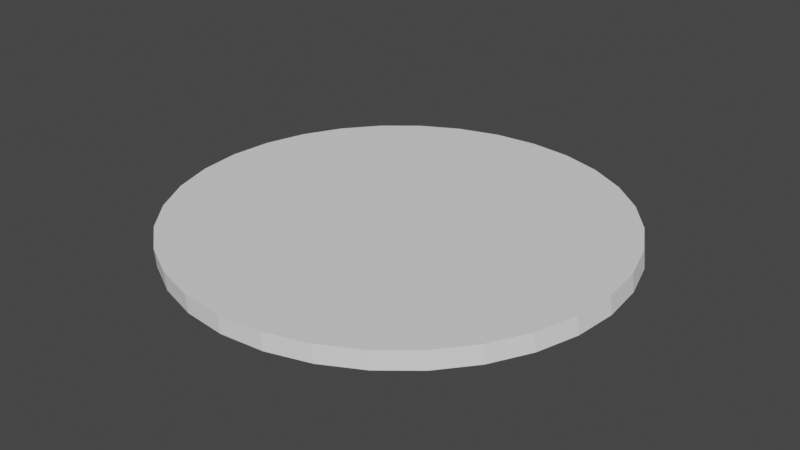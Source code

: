 # Source: coin.blend  (saved by Blender 2.91.10; exported with 4.5.12 LTS)
import bpy
from mathutils import Matrix  # noqa: F401  (used for matrix-valued properties, if any)

bpy.ops.wm.read_factory_settings(use_empty=True)
scene = bpy.context.scene
scene.name = 'Scene'

# ---- collections
col_collection = bpy.data.collections.new('Collection'); scene.collection.children.link(col_collection)

# ---- world
world_world = bpy.data.worlds.new('World'); scene.world = world_world
world_world.use_nodes = True; world_world.node_tree.nodes.clear()
_N = world_world.node_tree.nodes; _L = world_world.node_tree.links
n0 = _N.new('ShaderNodeOutputWorld'); n0.name = 'World Output'; n0.location = (300, 300)
n1 = _N.new('ShaderNodeBackground'); n1.name = 'Background'; n1.location = (10, 300)
n1.inputs[0].default_value = (0.05088, 0.05088, 0.05088, 1.0)
_L.new(n1.outputs[0], n0.inputs[0])
n0.is_active_output = True
world_world.color = (0.05088, 0.05088, 0.05088)
world_world.use_sun_shadow = False
world_world.sun_shadow_jitter_overblur = 0.0

# ---- meshes
me_circle = bpy.data.meshes.new('Circle')
me_circle.from_pydata([(0.01661, 1.013, -5.96e-05), (-0.1785, 0.9942, -5.96e-05), (-0.3661, 0.9373, -5.96e-05), (-0.539, 0.8449, -5.96e-05), (-0.6905, 0.7205, -5.96e-05), (-0.8149, 0.569, -5.96e-05), (-0.9073, 0.3961, -5.96e-05), (-0.9642, 0.2085, -5.96e-05), (-0.9834, 0.01344, -5.96e-05), (-0.9642, -0.1816, -5.96e-05), (-0.9073, -0.3692, -5.96e-05), (-0.8149, -0.5421, -5.96e-05), (-0.6905, -0.6937, -5.96e-05), (-0.539, -0.818, -5.96e-05), (-0.3661, -0.9104, -5.96e-05), (-0.1785, -0.9673, -5.96e-05), (0.01661, -0.9866, -5.96e-05), (0.2117, -0.9673, -5.96e-05), (0.3993, -0.9104, -5.96e-05), (0.5722, -0.818, -5.96e-05), (0.7237, -0.6937, -5.96e-05), (0.8481, -0.5421, -5.96e-05), (0.9405, -0.3692, -5.96e-05), (0.9974, -0.1816, -5.96e-05), (1.017, 0.01344, -5.96e-05), (0.9974, 0.2085, -5.96e-05), (0.9405, 0.3961, -5.96e-05), (0.8481, 0.569, -5.96e-05), (0.7237, 0.7206, -5.96e-05), (0.5722, 0.8449, -5.96e-05), (0.3993, 0.9373, -5.96e-05), (0.2117, 0.9942, -5.96e-05), (0.004948, 1.014, 0.07661), (-0.1901, 0.9952, 0.07661), (-0.3777, 0.9383, 0.07661), (-0.5506, 0.8459, 0.07661), (-0.7022, 0.7215, 0.07661), (-0.8265, 0.57, 0.07661), (-0.9189, 0.3971, 0.07661), (-0.9758, 0.2095, 0.07661), (-0.9951, 0.01439, 0.07661), (-0.9758, -0.1807, 0.07661), (-0.9189, -0.3683, 0.07661), (-0.8265, -0.5412, 0.07661), (-0.7022, -0.6927, 0.07661), (-0.5506, -0.8171, 0.07661), (-0.3777, -0.9095, 0.07661), (-0.1901, -0.9664, 0.07661), (0.004949, -0.9856, 0.07661), (0.2, -0.9664, 0.07661), (0.3876, -0.9095, 0.07661), (0.5605, -0.8171, 0.07661), (0.7121, -0.6927, 0.07661), (0.8364, -0.5412, 0.07661), (0.9288, -0.3683, 0.07661), (0.9857, -0.1807, 0.07661), (1.005, 0.01439, 0.07661), (0.9857, 0.2095, 0.07661), (0.9288, 0.3971, 0.07661), (0.8364, 0.57, 0.07661), (0.7121, 0.7215, 0.07661), (0.5605, 0.8459, 0.07661), (0.3876, 0.9383, 0.07661), (0.2, 0.9952, 0.07661)], [], [(25, 57, 56, 24), (12, 44, 43, 11), (26, 58, 57, 25), (13, 45, 44, 12), (27, 59, 58, 26), (14, 46, 45, 13), (1, 33, 32, 0), (28, 60, 59, 27), (15, 47, 46, 14), (2, 34, 33, 1), (29, 61, 60, 28), (16, 48, 47, 15), (3, 35, 34, 2), (30, 62, 61, 29), (17, 49, 48, 16), (4, 36, 35, 3), (31, 63, 62, 30), (18, 50, 49, 17), (5, 37, 36, 4), (0, 32, 63, 31), (19, 51, 50, 18), (6, 38, 37, 5), (20, 52, 51, 19), (7, 39, 38, 6), (21, 53, 52, 20), (8, 40, 39, 7), (22, 54, 53, 21), (9, 41, 40, 8), (23, 55, 54, 22), (10, 42, 41, 9), (24, 56, 55, 23), (11, 43, 42, 10), (33, 34, 35, 36, 37, 38, 39, 40, 41, 42, 43, 44, 45, 46, 47, 48, 49, 50, 51, 52, 53, 54, 55, 56, 57, 58, 59, 60, 61, 62, 63, 32), (1, 0, 31, 30, 29, 28, 27, 26, 25, 24, 23, 22, 21, 20, 19, 18, 17, 16, 15, 14, 13, 12, 11, 10, 9, 8, 7, 6, 5, 4, 3, 2)])
_uv = me_circle.uv_layers.new(name='UVMap')
_uv.uv.foreach_set('vector', [0.0, 0.0, 0.0, 0.0, 0.0, 0.0, 0.0, 0.0, 0.0, 0.0, 0.0, 0.0, 0.0, 0.0, 0.0, 0.0, 0.0, 0.0, 0.0, 0.0, 0.0, 0.0, 0.0, 0.0, 0.0, 0.0, 0.0, 0.0, 0.0, 0.0, 0.0, 0.0, 0.0, 0.0, 0.0, 0.0, 0.0, 0.0, 0.0, 0.0, 0.0, 0.0, 0.0, 0.0, 0.0, 0.0, 0.0, 0.0, 0.0, 0.0, 0.0, 0.0, 0.0, 0.0, 0.0, 0.0, 0.0, 0.0, 0.0, 0.0, 0.0, 0.0, 0.0, 0.0, 0.0, 0.0, 0.0, 0.0, 0.0, 0.0, 0.0, 0.0, 0.0, 0.0, 0.0, 0.0, 0.0, 0.0, 0.0, 0.0, 0.0, 0.0, 0.0, 0.0, 0.0, 0.0, 0.0, 0.0, 0.0, 0.0, 0.0, 0.0, 0.0, 0.0, 0.0, 0.0, 0.0, 0.0, 0.0, 0.0, 0.0, 0.0, 0.0, 0.0, 0.0, 0.0, 0.0, 0.0, 0.0, 0.0, 0.0, 0.0, 0.0, 0.0, 0.0, 0.0, 0.0, 0.0, 0.0, 0.0, 0.0, 0.0, 0.0, 0.0, 0.0, 0.0, 0.0, 0.0, 0.0, 0.0, 0.0, 0.0, 0.0, 0.0, 0.0, 0.0, 0.0, 0.0, 0.0, 0.0, 0.0, 0.0, 0.0, 0.0, 0.0, 0.0, 0.0, 0.0, 0.0, 0.0, 0.0, 0.0, 0.0, 0.0, 0.0, 0.0, 0.0, 0.0, 0.0, 0.0, 0.0, 0.0, 0.0, 0.0, 0.0, 0.0, 0.0, 0.0, 0.0, 0.0, 0.0, 0.0, 0.0, 0.0, 0.0, 0.0, 0.0, 0.0, 0.0, 0.0, 0.0, 0.0, 0.0, 0.0, 0.0, 0.0, 0.0, 0.0, 0.0, 0.0, 0.0, 0.0, 0.0, 0.0, 0.0, 0.0, 0.0, 0.0, 0.0, 0.0, 0.0, 0.0, 0.0, 0.0, 0.0, 0.0, 0.0, 0.0, 0.0, 0.0, 0.0, 0.0, 0.0, 0.0, 0.0, 0.0, 0.0, 0.0, 0.0, 0.0, 0.0, 0.0, 0.0, 0.0, 0.0, 0.0, 0.0, 0.0, 0.0, 0.0, 0.0, 0.0, 0.0, 0.0, 0.0, 0.0, 0.0, 0.0, 0.0, 0.0, 0.0, 0.0, 0.0, 0.0, 0.0, 0.0, 0.0, 0.0, 0.0, 0.0, 0.0, 0.0, 0.0, 0.0, 0.0, 0.0, 0.0, 0.0, 0.0, 0.0, 0.0, 0.0, 0.0, 0.0, 0.0, 0.0, 0.0, 0.0, 0.0, 0.0, 0.0, 0.0, 0.0, 0.0, 0.0, 0.0, 0.0, 0.0, 0.0, 0.0, 0.0, 0.0, 0.0, 0.0, 0.0, 0.0, 0.0, 0.0, 0.0, 0.0, 0.0, 0.0, 0.0, 0.0, 0.0, 0.0, 0.0, 0.0, 0.0, 0.0, 0.0, 0.0, 0.0, 0.0, 0.0, 0.0, 0.0, 0.0, 0.0, 0.0, 0.0, 0.0, 0.0, 0.0, 0.0, 0.0, 0.0, 0.0, 0.0, 0.0, 0.0, 0.0, 0.0, 0.0, 0.0, 0.0, 0.0, 0.0, 0.0, 0.0, 0.0, 0.0, 0.0, 0.0, 0.0, 0.0, 0.0, 0.0, 0.0, 0.0, 0.0, 0.0, 0.0, 0.0, 0.0, 0.0, 0.0, 0.0, 0.0, 0.0, 0.0, 0.0, 0.0, 0.0, 0.0, 0.0, 0.0, 0.0, 0.0, 0.0, 0.0, 0.0, 0.0, 0.0, 0.0, 0.0, 0.0, 0.0, 0.0, 0.0, 0.0, 0.0, 0.0, 0.0, 0.0, 0.0, 0.0, 0.0, 0.0, 0.0, 0.0, 0.0, 0.0, 0.0])
me_circle.use_remesh_fix_poles = True
me_circle.use_remesh_preserve_attributes = False
me_circle.use_mirror_vertex_groups = False
me_circle.update()

# ---- objects
ob_circle = bpy.data.objects.new('Circle', me_circle)

# ---- transforms, parenting, visibility, modifiers, constraints
ob_circle.location = (-0.01661, -0.01344, 5.96e-05)
ob_circle.lineart.crease_threshold = 0.0

# ---- collection membership
col_collection.objects.link(ob_circle)

# ---- scene / render settings (as saved in the file)
scene.frame_start = 1; scene.frame_end = 250; scene.frame_set(0)
scene.render.engine = 'BLENDER_EEVEE_NEXT'
scene.cycles.use_denoising = False
scene.cycles.samples = 128
scene.cycles.sampling_pattern = 'TABULATED_SOBOL'
scene.cycles.use_adaptive_sampling = False
scene.cycles.use_light_tree = False
scene.view_settings.view_transform = 'Filmic'
bpy.context.view_layer.update()

# ---- added for rendering (the .blend has no active camera and no usable light): camera, sun
cam_auto = bpy.data.cameras.new('AutoCamera')
cam_auto.lens = 50.0
cam_auto.sensor_width = 36.0
cam_auto.clip_end = 1000.0
ob_auto_camera = bpy.data.objects.new('AutoCamera', cam_auto)
scene.collection.objects.link(ob_auto_camera)
ob_auto_camera.location = (2.62031, -3.1509, 2.13925)
ob_auto_camera.rotation_euler = (1.09748, -7.21219e-08, 0.694738)
scene.camera = ob_auto_camera
light_auto_sun = bpy.data.lights.new('AutoSun', 'SUN')
light_auto_sun.energy = 3.0
light_auto_sun.angle = 0.0523599
ob_auto_sun = bpy.data.objects.new('AutoSun', light_auto_sun)
scene.collection.objects.link(ob_auto_sun)
ob_auto_sun.rotation_euler = (0.872665, 0.174533, 0.523599)
bpy.context.view_layer.update()
